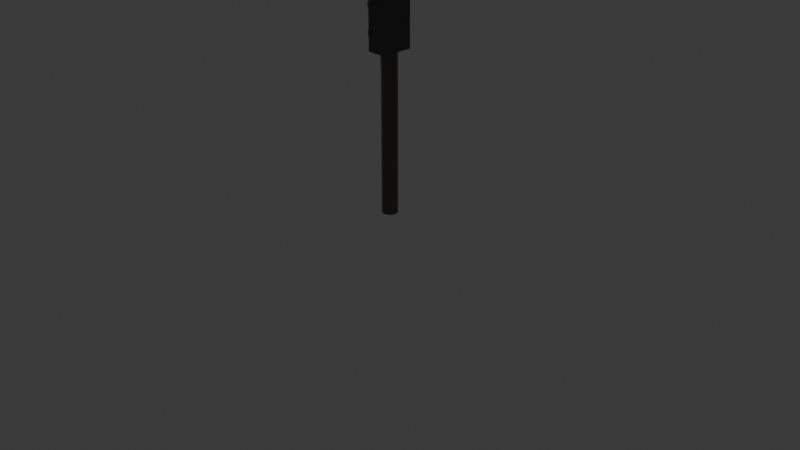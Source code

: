 # Source: Traffic_Light.blend  (saved by Blender 4.4.30; exported with 4.5.12 LTS)
import bpy
from mathutils import Matrix  # noqa: F401  (used for matrix-valued properties, if any)

bpy.ops.wm.read_factory_settings(use_empty=True)
scene = bpy.context.scene
scene.name = 'Scene'

# ---- collections
col_collection = bpy.data.collections.new('Collection'); scene.collection.children.link(col_collection)

# ---- materials (node trees are filled in below, after node groups)
mat_material = bpy.data.materials.new('Material')
mat_material.alpha_threshold = 0.0
mat_material.roughness = 0.5
mat_material.line_color = (0.0, 0.0, 0.0, 1.0)
mat_material_007 = bpy.data.materials.new('Material.007')
mat_material_004 = bpy.data.materials.new('Material.004')
mat_material_005 = bpy.data.materials.new('Material.005')
mat_material_006 = bpy.data.materials.new('Material.006')
mat_material_001 = bpy.data.materials.new('Material.001')
mat_material_002 = bpy.data.materials.new('Material.002')
mat_material_003 = bpy.data.materials.new('Material.003')

# ---- material node trees
mat_material.use_nodes = True; mat_material.node_tree.nodes.clear()
_N = mat_material.node_tree.nodes; _L = mat_material.node_tree.links
n0 = _N.new('ShaderNodeOutputMaterial'); n0.name = 'Material Output'; n0.location = (300, 300)
n1 = _N.new('ShaderNodeBsdfPrincipled'); n1.name = 'Principled BSDF'; n1.location = (10, 300)
n1.inputs[0].default_value = (0.08503, 0.08503, 0.08503, 1.0)
n1.inputs[3].default_value = 1.45
_L.new(n1.outputs[0], n0.inputs[0])
n0.is_active_output = True
mat_material_007.use_nodes = True; mat_material_007.node_tree.nodes.clear()
_N = mat_material_007.node_tree.nodes; _L = mat_material_007.node_tree.links
n0 = _N.new('ShaderNodeBsdfPrincipled'); n0.name = 'Principled BSDF'; n0.location = (10, 300)
n0.inputs[0].default_value = (0.1191, 0.114, 0.09201, 1.0)
n1 = _N.new('ShaderNodeOutputMaterial'); n1.name = 'Material Output'; n1.location = (300, 300)
_L.new(n0.outputs[0], n1.inputs[0])
n1.is_active_output = True
mat_material_004.use_nodes = True; mat_material_004.node_tree.nodes.clear()
_N = mat_material_004.node_tree.nodes; _L = mat_material_004.node_tree.links
n0 = _N.new('ShaderNodeBsdfPrincipled'); n0.name = 'Principled BSDF'; n0.location = (10, 300)
n0.inputs[0].default_value = (0.3515, 0.3515, 0.3515, 1.0)
n1 = _N.new('ShaderNodeOutputMaterial'); n1.name = 'Material Output'; n1.location = (300, 300)
_L.new(n0.outputs[0], n1.inputs[0])
n1.is_active_output = True
mat_material_005.use_nodes = True; mat_material_005.node_tree.nodes.clear()
_N = mat_material_005.node_tree.nodes; _L = mat_material_005.node_tree.links
n0 = _N.new('ShaderNodeBsdfPrincipled'); n0.name = 'Principled BSDF'; n0.location = (10, 300)
n0.inputs[0].default_value = (0.3515, 0.3515, 0.3515, 1.0)
n1 = _N.new('ShaderNodeOutputMaterial'); n1.name = 'Material Output'; n1.location = (300, 300)
_L.new(n0.outputs[0], n1.inputs[0])
n1.is_active_output = True
mat_material_006.use_nodes = True; mat_material_006.node_tree.nodes.clear()
_N = mat_material_006.node_tree.nodes; _L = mat_material_006.node_tree.links
n0 = _N.new('ShaderNodeBsdfPrincipled'); n0.name = 'Principled BSDF'; n0.location = (10, 300)
n0.inputs[0].default_value = (0.2403, 0.2403, 0.2403, 1.0)
n1 = _N.new('ShaderNodeOutputMaterial'); n1.name = 'Material Output'; n1.location = (300, 300)
_L.new(n0.outputs[0], n1.inputs[0])
n1.is_active_output = True
mat_material_001.use_nodes = True; mat_material_001.node_tree.nodes.clear()
_N = mat_material_001.node_tree.nodes; _L = mat_material_001.node_tree.links
n0 = _N.new('ShaderNodeBsdfPrincipled'); n0.name = 'Principled BSDF'; n0.location = (10, 300)
n0.inputs[0].default_value = (1.0, 0.001478, 0.0, 1.0)
n1 = _N.new('ShaderNodeOutputMaterial'); n1.name = 'Material Output'; n1.location = (300, 300)
_L.new(n0.outputs[0], n1.inputs[0])
n1.is_active_output = True
mat_material_002.use_nodes = True; mat_material_002.node_tree.nodes.clear()
_N = mat_material_002.node_tree.nodes; _L = mat_material_002.node_tree.links
n0 = _N.new('ShaderNodeBsdfPrincipled'); n0.name = 'Principled BSDF'; n0.location = (10, 300)
n0.inputs[0].default_value = (0.8024, 0.1956, 0.004071, 1.0)
n1 = _N.new('ShaderNodeOutputMaterial'); n1.name = 'Material Output'; n1.location = (300, 300)
_L.new(n0.outputs[0], n1.inputs[0])
n1.is_active_output = True
mat_material_003.use_nodes = True; mat_material_003.node_tree.nodes.clear()
_N = mat_material_003.node_tree.nodes; _L = mat_material_003.node_tree.links
n0 = _N.new('ShaderNodeBsdfPrincipled'); n0.name = 'Principled BSDF'; n0.location = (10, 300)
n0.inputs[0].default_value = (0.0, 0.8029, 0.4336, 1.0)
n1 = _N.new('ShaderNodeOutputMaterial'); n1.name = 'Material Output'; n1.location = (300, 300)
_L.new(n0.outputs[0], n1.inputs[0])
n1.is_active_output = True

# ---- world
world_world = bpy.data.worlds.new('World'); scene.world = world_world
world_world.use_nodes = True; world_world.node_tree.nodes.clear()
_N = world_world.node_tree.nodes; _L = world_world.node_tree.links
n0 = _N.new('ShaderNodeOutputWorld'); n0.name = 'World Output'; n0.location = (300, 300)
n1 = _N.new('ShaderNodeBackground'); n1.name = 'Background'; n1.location = (10, 300)
n1.inputs[0].default_value = (0.05088, 0.05088, 0.05088, 1.0)
_L.new(n1.outputs[0], n0.inputs[0])
n0.is_active_output = True
world_world.color = (0.05088, 0.05088, 0.05088)
world_world.sun_shadow_jitter_overblur = 0.0

# ---- cameras
cam_camera = bpy.data.cameras.new('Camera')
cam_camera.clip_end = 100.0
cam_camera.ortho_scale = 7.314

# ---- lights
light_light = bpy.data.lights.new('Light', 'POINT')
light_light.energy = 1000.0
light_light.shadow_soft_size = 0.1

# ---- meshes
me_cube = bpy.data.meshes.new('Cube')
me_cube.from_pydata([(1.143, 1.001, 1.971), (1.143, 1.001, -0.02915), (1.143, -0.9995, 1.971), (1.143, -0.9995, -0.02915), (-0.8571, 1.001, 1.971), (-0.8571, 1.001, -0.02915), (-0.8571, -0.9995, 1.971), (-0.8571, -0.9995, -0.02915), (0.1126, 0.4739, -3.939), (0.1126, 0.4739, -0.03824), (0.3384, 0.4563, -3.939), (0.3384, 0.4563, -0.03824), (0.5475, 0.405, -3.939), (0.5475, 0.405, -0.03824), (0.7243, 0.3236, -3.939), (0.7243, 0.3236, -0.03824), (0.8558, 0.2183, -3.939), (0.8558, 0.2183, -0.03824), (0.9321, 0.09684, -3.939), (0.9321, 0.09684, -0.03824), (0.9477, -0.03178, -3.939), (0.9477, -0.03178, -0.03824), (0.9013, -0.158, -3.939), (0.9013, -0.158, -0.03824), (0.7964, -0.2725, -3.939), (0.7964, -0.2725, -0.03824), (0.6408, -0.3667, -3.939), (0.6408, -0.3667, -0.03824), (0.4461, -0.4337, -3.939), (0.4461, -0.4337, -0.03824), (0.2266, -0.4684, -3.939), (0.2266, -0.4684, -0.03824), (-0.001378, -0.4684, -3.939), (-0.001378, -0.4684, -0.03824), (-0.2209, -0.4337, -3.939), (-0.2209, -0.4337, -0.03824), (-0.4156, -0.3667, -3.939), (-0.4156, -0.3667, -0.03824), (-0.5712, -0.2725, -3.939), (-0.5712, -0.2725, -0.03824), (-0.6761, -0.158, -3.939), (-0.6761, -0.158, -0.03824), (-0.7225, -0.03178, -3.939), (-0.7225, -0.03178, -0.03824), (-0.7069, 0.09684, -3.939), (-0.7069, 0.09684, -0.03824), (-0.6306, 0.2183, -3.939), (-0.6306, 0.2183, -0.03824), (-0.4991, 0.3236, -3.939), (-0.4991, 0.3236, -0.03824), (-0.3223, 0.405, -3.939), (-0.3223, 0.405, -0.03824), (-0.1132, 0.4563, -3.939), (-0.1132, 0.4563, -0.03824), (-0.6378, 0.6298, 1.602), (-1.819, 0.6298, 1.602), (-0.6378, 0.6065, 1.67), (-1.819, 0.6065, 1.67), (-0.6378, 0.5382, 1.732), (-1.819, 0.5382, 1.732), (-0.6378, 0.43, 1.785), (-1.819, 0.43, 1.785), (-0.6378, 0.29, 1.825), (-1.819, 0.29, 1.825), (-0.6378, 0.1286, 1.848), (-1.819, 0.1286, 1.848), (-0.6378, -0.04242, 1.852), (-1.819, -0.04242, 1.852), (-0.6378, -0.2102, 1.838), (-1.819, -0.2102, 1.838), (-0.6378, -0.3624, 1.807), (-1.819, -0.3624, 1.807), (-0.6378, -0.4876, 1.76), (-1.819, -0.4876, 1.76), (-0.6378, -0.5766, 1.702), (-1.819, -0.5766, 1.702), (-0.6378, -0.6229, 1.636), (-1.819, -0.6229, 1.636), (-0.6378, -0.6229, 1.568), (-1.819, -0.6229, 1.568), (-0.6378, -0.5766, 1.502), (-1.819, -0.5766, 1.502), (-0.6378, -0.4876, 1.444), (-1.819, -0.4876, 1.444), (-0.6378, -0.3624, 1.397), (-1.819, -0.3624, 1.397), (-0.6378, -0.2102, 1.366), (-1.819, -0.2102, 1.366), (-0.6378, -0.04242, 1.352), (-1.819, -0.04242, 1.352), (-0.6378, 0.1286, 1.357), (-1.819, 0.1286, 1.357), (-0.6378, 0.29, 1.38), (-1.819, 0.29, 1.38), (-0.6378, 0.43, 1.419), (-1.819, 0.43, 1.419), (-0.6378, 0.5382, 1.472), (-1.819, 0.5382, 1.472), (-0.6378, 0.6065, 1.535), (-1.819, 0.6065, 1.535), (-0.6378, 0.6298, 1.602), (-0.6378, 0.6065, 1.67), (-0.6378, 0.5382, 1.732), (-0.6378, 0.43, 1.785), (-0.6378, 0.29, 1.825), (-0.6378, 0.1286, 1.848), (-0.6378, -0.04242, 1.852), (-0.6378, -0.2102, 1.838), (-0.6378, -0.3624, 1.807), (-0.6378, -0.4876, 1.76), (-0.6378, -0.5766, 1.702), (-0.6378, -0.6229, 1.636), (-0.6378, -0.6229, 1.568), (-0.6378, -0.5766, 1.502), (-0.6378, -0.4876, 1.444), (-0.6378, -0.3624, 1.397), (-0.6378, -0.2102, 1.366), (-0.6378, -0.04242, 1.352), (-0.6378, 0.1286, 1.357), (-0.6378, 0.29, 1.38), (-0.6378, 0.43, 1.419), (-0.6378, 0.5382, 1.472), (-0.6378, 0.6065, 1.535), (-0.7009, 0.6298, 0.9817), (-1.756, 0.6298, 0.9817), (-0.7009, 0.6065, 1.049), (-1.756, 0.6065, 1.049), (-0.7009, 0.5382, 1.112), (-1.756, 0.5382, 1.112), (-0.7009, 0.43, 1.165), (-1.756, 0.43, 1.165), (-0.7009, 0.29, 1.204), (-1.756, 0.29, 1.204), (-0.7009, 0.1286, 1.227), (-1.756, 0.1286, 1.227), (-0.7009, -0.04242, 1.232), (-1.756, -0.04242, 1.232), (-0.7009, -0.2102, 1.218), (-1.756, -0.2102, 1.218), (-0.7009, -0.3624, 1.186), (-1.756, -0.3624, 1.186), (-0.7009, -0.4876, 1.14), (-1.756, -0.4876, 1.14), (-0.7009, -0.5766, 1.082), (-1.756, -0.5766, 1.082), (-0.7009, -0.6229, 1.016), (-1.756, -0.6229, 1.016), (-0.7009, -0.6229, 0.9476), (-1.756, -0.6229, 0.9476), (-0.7009, -0.5766, 0.8818), (-1.756, -0.5766, 0.8818), (-0.7009, -0.4876, 0.8235), (-1.756, -0.4876, 0.8235), (-0.7009, -0.3624, 0.777), (-1.756, -0.3624, 0.777), (-0.7009, -0.2102, 0.7456), (-1.756, -0.2102, 0.7456), (-0.7009, -0.04242, 0.7317), (-1.756, -0.04242, 0.7317), (-0.7009, 0.1286, 0.7363), (-1.756, 0.1286, 0.7363), (-0.7009, 0.29, 0.7592), (-1.756, 0.29, 0.7592), (-0.7009, 0.43, 0.7985), (-1.756, 0.43, 0.7985), (-0.7009, 0.5382, 0.8515), (-1.756, 0.5382, 0.8515), (-0.7009, 0.6065, 0.9141), (-1.756, 0.6065, 0.9141), (-0.7009, 0.6298, 0.9817), (-0.7009, 0.6065, 1.049), (-0.7009, 0.5382, 1.112), (-0.7009, 0.43, 1.165), (-0.7009, 0.29, 1.204), (-0.7009, 0.1286, 1.227), (-0.7009, -0.04242, 1.232), (-0.7009, -0.2102, 1.218), (-0.7009, -0.3624, 1.186), (-0.7009, -0.4876, 1.14), (-0.7009, -0.5766, 1.082), (-0.7009, -0.6229, 1.016), (-0.7009, -0.6229, 0.9476), (-0.7009, -0.5766, 0.8818), (-0.7009, -0.4876, 0.8235), (-0.7009, -0.3624, 0.777), (-0.7009, -0.2102, 0.7456), (-0.7009, -0.04242, 0.7317), (-0.7009, 0.1286, 0.7363), (-0.7009, 0.29, 0.7592), (-0.7009, 0.43, 0.7985), (-0.7009, 0.5382, 0.8515), (-0.7009, 0.6065, 0.9141), (-0.75, 0.6298, 0.3449), (-1.707, 0.6298, 0.3449), (-0.75, 0.6065, 0.4125), (-1.707, 0.6065, 0.4125), (-0.75, 0.5382, 0.4751), (-1.707, 0.5382, 0.4751), (-0.75, 0.43, 0.528), (-1.707, 0.43, 0.528), (-0.75, 0.29, 0.5674), (-1.707, 0.29, 0.5674), (-0.75, 0.1286, 0.5902), (-1.707, 0.1286, 0.5902), (-0.75, -0.04242, 0.5949), (-1.707, -0.04242, 0.5949), (-0.75, -0.2102, 0.581), (-1.707, -0.2102, 0.581), (-0.75, -0.3624, 0.5496), (-1.707, -0.3624, 0.5496), (-0.75, -0.4876, 0.503), (-1.707, -0.4876, 0.503), (-0.75, -0.5766, 0.4447), (-1.707, -0.5766, 0.4447), (-0.75, -0.6229, 0.379), (-1.707, -0.6229, 0.379), (-0.75, -0.6229, 0.3108), (-1.707, -0.6229, 0.3108), (-0.75, -0.5766, 0.2451), (-1.707, -0.5766, 0.2451), (-0.75, -0.4876, 0.1868), (-1.707, -0.4876, 0.1868), (-0.75, -0.3624, 0.1402), (-1.707, -0.3624, 0.1402), (-0.75, -0.2102, 0.1088), (-1.707, -0.2102, 0.1088), (-0.75, -0.04242, 0.0949), (-1.707, -0.04242, 0.0949), (-0.75, 0.1286, 0.09955), (-1.707, 0.1286, 0.09955), (-0.75, 0.29, 0.1224), (-1.707, 0.29, 0.1224), (-0.75, 0.43, 0.1618), (-1.707, 0.43, 0.1618), (-0.75, 0.5382, 0.2147), (-1.707, 0.5382, 0.2147), (-0.75, 0.6065, 0.2773), (-1.707, 0.6065, 0.2773), (-0.75, 0.6298, 0.3449), (-0.75, 0.6065, 0.4125), (-0.75, 0.5382, 0.4751), (-0.75, 0.43, 0.528), (-0.75, 0.29, 0.5674), (-0.75, 0.1286, 0.5902), (-0.75, -0.04242, 0.5949), (-0.75, -0.2102, 0.581), (-0.75, -0.3624, 0.5496), (-0.75, -0.4876, 0.503), (-0.75, -0.5766, 0.4447), (-0.75, -0.6229, 0.379), (-0.75, -0.6229, 0.3108), (-0.75, -0.5766, 0.2451), (-0.75, -0.4876, 0.1868), (-0.75, -0.3624, 0.1402), (-0.75, -0.2102, 0.1088), (-0.75, -0.04242, 0.0949), (-0.75, 0.1286, 0.09955), (-0.75, 0.29, 0.1224), (-0.75, 0.43, 0.1618), (-0.75, 0.5382, 0.2147), (-0.75, 0.6065, 0.2773), (-1.072, 0.5504, 1.599), (-0.5409, 0.5504, 1.599), (-1.072, 0.5295, 1.538), (-0.5409, 0.5295, 1.538), (-1.072, 0.4684, 1.482), (-0.5409, 0.4684, 1.482), (-1.072, 0.3716, 1.435), (-0.5409, 0.3716, 1.435), (-1.072, 0.2463, 1.4), (-0.5409, 0.2463, 1.4), (-1.072, 0.1017, 1.379), (-0.5409, 0.1017, 1.379), (-1.072, -0.05133, 1.375), (-0.5409, -0.05133, 1.375), (-1.072, -0.2015, 1.387), (-0.5409, -0.2015, 1.387), (-1.072, -0.3377, 1.416), (-0.5409, -0.3377, 1.416), (-1.072, -0.4498, 1.457), (-0.5409, -0.4498, 1.457), (-1.072, -0.5295, 1.509), (-0.5409, -0.5295, 1.509), (-1.072, -0.5709, 1.568), (-0.5409, -0.5709, 1.568), (-1.072, -0.5709, 1.629), (-0.5409, -0.5709, 1.629), (-1.072, -0.5295, 1.688), (-0.5409, -0.5295, 1.688), (-1.072, -0.4498, 1.74), (-0.5409, -0.4498, 1.74), (-1.072, -0.3377, 1.782), (-0.5409, -0.3377, 1.782), (-1.072, -0.2015, 1.81), (-0.5409, -0.2015, 1.81), (-1.072, -0.05133, 1.823), (-0.5409, -0.05133, 1.823), (-1.072, 0.1017, 1.818), (-0.5409, 0.1017, 1.818), (-1.072, 0.2463, 1.798), (-0.5409, 0.2463, 1.798), (-1.072, 0.3716, 1.763), (-0.5409, 0.3716, 1.763), (-1.072, 0.4684, 1.715), (-0.5409, 0.4684, 1.715), (-1.072, 0.5295, 1.659), (-0.5409, 0.5295, 1.659), (-1.072, 0.5504, 0.9753), (-0.5409, 0.5504, 0.9753), (-1.072, 0.5295, 0.9148), (-0.5409, 0.5295, 0.9148), (-1.072, 0.4684, 0.8588), (-0.5409, 0.4684, 0.8588), (-1.072, 0.3716, 0.8114), (-0.5409, 0.3716, 0.8114), (-1.072, 0.2463, 0.7762), (-0.5409, 0.2463, 0.7762), (-1.072, 0.1017, 0.7557), (-0.5409, 0.1017, 0.7557), (-1.072, -0.05133, 0.7515), (-0.5409, -0.05133, 0.7515), (-1.072, -0.2015, 0.764), (-0.5409, -0.2015, 0.764), (-1.072, -0.3377, 0.7921), (-0.5409, -0.3377, 0.7921), (-1.072, -0.4498, 0.8338), (-0.5409, -0.4498, 0.8338), (-1.072, -0.5295, 0.886), (-0.5409, -0.5295, 0.886), (-1.072, -0.5709, 0.9448), (-0.5409, -0.5709, 0.9448), (-1.072, -0.5709, 1.006), (-0.5409, -0.5709, 1.006), (-1.072, -0.5295, 1.065), (-0.5409, -0.5295, 1.065), (-1.072, -0.4498, 1.117), (-0.5409, -0.4498, 1.117), (-1.072, -0.3377, 1.159), (-0.5409, -0.3377, 1.159), (-1.072, -0.2015, 1.187), (-0.5409, -0.2015, 1.187), (-1.072, -0.05133, 1.199), (-0.5409, -0.05133, 1.199), (-1.072, 0.1017, 1.195), (-0.5409, 0.1017, 1.195), (-1.072, 0.2463, 1.174), (-0.5409, 0.2463, 1.174), (-1.072, 0.3716, 1.139), (-0.5409, 0.3716, 1.139), (-1.072, 0.4684, 1.092), (-0.5409, 0.4684, 1.092), (-1.072, 0.5295, 1.036), (-0.5409, 0.5295, 1.036), (-1.072, 0.5504, 0.3376), (-0.5409, 0.5504, 0.3376), (-1.072, 0.5295, 0.2771), (-0.5409, 0.5295, 0.2771), (-1.072, 0.4684, 0.2211), (-0.5409, 0.4684, 0.2211), (-1.072, 0.3716, 0.1737), (-0.5409, 0.3716, 0.1737), (-1.072, 0.2463, 0.1385), (-0.5409, 0.2463, 0.1385), (-1.072, 0.1017, 0.118), (-0.5409, 0.1017, 0.118), (-1.072, -0.05133, 0.1138), (-0.5409, -0.05133, 0.1138), (-1.072, -0.2015, 0.1263), (-0.5409, -0.2015, 0.1263), (-1.072, -0.3377, 0.1544), (-0.5409, -0.3377, 0.1544), (-1.072, -0.4498, 0.1961), (-0.5409, -0.4498, 0.1961), (-1.072, -0.5295, 0.2483), (-0.5409, -0.5295, 0.2483), (-1.072, -0.5709, 0.3071), (-0.5409, -0.5709, 0.3071), (-1.072, -0.5709, 0.3682), (-0.5409, -0.5709, 0.3682), (-1.072, -0.5295, 0.427), (-0.5409, -0.5295, 0.427), (-1.072, -0.4498, 0.4792), (-0.5409, -0.4498, 0.4792), (-1.072, -0.3377, 0.5209), (-0.5409, -0.3377, 0.5209), (-1.072, -0.2015, 0.549), (-0.5409, -0.2015, 0.549), (-1.072, -0.05133, 0.5614), (-0.5409, -0.05133, 0.5614), (-1.072, 0.1017, 0.5572), (-0.5409, 0.1017, 0.5572), (-1.072, 0.2463, 0.5368), (-0.5409, 0.2463, 0.5368), (-1.072, 0.3716, 0.5015), (-0.5409, 0.3716, 0.5015), (-1.072, 0.4684, 0.4542), (-0.5409, 0.4684, 0.4542), (-1.072, 0.5295, 0.3981), (-0.5409, 0.5295, 0.3981)], [(54, 100), (56, 101), (58, 102), (60, 103), (62, 104), (64, 105), (66, 106), (68, 107), (70, 108), (72, 109), (74, 110), (76, 111), (78, 112), (80, 113), (82, 114), (84, 115), (86, 116), (88, 117), (90, 118), (92, 119), (94, 120), (96, 121), (98, 122), (123, 169), (125, 170), (127, 171), (129, 172), (131, 173), (133, 174), (135, 175), (137, 176), (139, 177), (141, 178), (143, 179), (145, 180), (147, 181), (149, 182), (151, 183), (153, 184), (155, 185), (157, 186), (159, 187), (161, 188), (163, 189), (165, 190), (167, 191), (192, 238), (194, 239), (196, 240), (198, 241), (200, 242), (202, 243), (204, 244), (206, 245), (208, 246), (210, 247), (212, 248), (214, 249), (216, 250), (218, 251), (220, 252), (222, 253), (224, 254), (226, 255), (228, 256), (230, 257), (232, 258), (234, 259), (236, 260)], [(0, 4, 6, 2), (3, 2, 6, 7), (7, 6, 4, 5), (5, 1, 3, 7), (1, 0, 2, 3), (5, 4, 0, 1), (8, 9, 11, 10), (10, 11, 13, 12), (12, 13, 15, 14), (14, 15, 17, 16), (16, 17, 19, 18), (18, 19, 21, 20), (20, 21, 23, 22), (22, 23, 25, 24), (24, 25, 27, 26), (26, 27, 29, 28), (28, 29, 31, 30), (30, 31, 33, 32), (32, 33, 35, 34), (34, 35, 37, 36), (36, 37, 39, 38), (38, 39, 41, 40), (40, 41, 43, 42), (42, 43, 45, 44), (44, 45, 47, 46), (46, 47, 49, 48), (48, 49, 51, 50), (11, 9, 53, 51, 49, 47, 45, 43, 41, 39, 37, 35, 33, 31, 29, 27, 25, 23, 21, 19, 17, 15, 13), (50, 51, 53, 52), (52, 53, 9, 8), (8, 10, 12, 14, 16, 18, 20, 22, 24, 26, 28, 30, 32, 34, 36, 38, 40, 42, 44, 46, 48, 50, 52), (54, 55, 57, 56), (56, 57, 59, 58), (58, 59, 61, 60), (60, 61, 63, 62), (62, 63, 65, 64), (64, 65, 67, 66), (66, 67, 69, 68), (68, 69, 71, 70), (70, 71, 73, 72), (72, 73, 75, 74), (74, 75, 77, 76), (76, 77, 79, 78), (78, 79, 81, 80), (80, 81, 83, 82), (82, 83, 85, 84), (84, 85, 87, 86), (86, 87, 89, 88), (88, 89, 91, 90), (90, 91, 93, 92), (92, 93, 95, 94), (94, 95, 97, 96), (96, 97, 99, 98), (98, 99, 55, 54), (54, 56, 58, 60, 62, 64, 66, 68, 70, 72, 74, 76, 78, 80, 82, 84, 86, 88, 90, 92, 94, 96, 98), (123, 124, 126, 125), (125, 126, 128, 127), (127, 128, 130, 129), (129, 130, 132, 131), (131, 132, 134, 133), (133, 134, 136, 135), (135, 136, 138, 137), (137, 138, 140, 139), (139, 140, 142, 141), (141, 142, 144, 143), (143, 144, 146, 145), (145, 146, 148, 147), (147, 148, 150, 149), (149, 150, 152, 151), (151, 152, 154, 153), (153, 154, 156, 155), (155, 156, 158, 157), (157, 158, 160, 159), (159, 160, 162, 161), (161, 162, 164, 163), (163, 164, 166, 165), (165, 166, 168, 167), (167, 168, 124, 123), (123, 125, 127, 129, 131, 133, 135, 137, 139, 141, 143, 145, 147, 149, 151, 153, 155, 157, 159, 161, 163, 165, 167), (192, 193, 195, 194), (194, 195, 197, 196), (196, 197, 199, 198), (198, 199, 201, 200), (200, 201, 203, 202), (202, 203, 205, 204), (204, 205, 207, 206), (206, 207, 209, 208), (208, 209, 211, 210), (210, 211, 213, 212), (212, 213, 215, 214), (214, 215, 217, 216), (216, 217, 219, 218), (218, 219, 221, 220), (220, 221, 223, 222), (222, 223, 225, 224), (224, 225, 227, 226), (226, 227, 229, 228), (228, 229, 231, 230), (230, 231, 233, 232), (232, 233, 235, 234), (234, 235, 237, 236), (236, 237, 193, 192), (192, 194, 196, 198, 200, 202, 204, 206, 208, 210, 212, 214, 216, 218, 220, 222, 224, 226, 228, 230, 232, 234, 236), (261, 262, 264, 263), (263, 264, 266, 265), (265, 266, 268, 267), (267, 268, 270, 269), (269, 270, 272, 271), (271, 272, 274, 273), (273, 274, 276, 275), (275, 276, 278, 277), (277, 278, 280, 279), (279, 280, 282, 281), (281, 282, 284, 283), (283, 284, 286, 285), (285, 286, 288, 287), (287, 288, 290, 289), (289, 290, 292, 291), (291, 292, 294, 293), (293, 294, 296, 295), (295, 296, 298, 297), (297, 298, 300, 299), (299, 300, 302, 301), (301, 302, 304, 303), (264, 262, 306, 304, 302, 300, 298, 296, 294, 292, 290, 288, 286, 284, 282, 280, 278, 276, 274, 272, 270, 268, 266), (303, 304, 306, 305), (305, 306, 262, 261), (261, 263, 265, 267, 269, 271, 273, 275, 277, 279, 281, 283, 285, 287, 289, 291, 293, 295, 297, 299, 301, 303, 305), (307, 308, 310, 309), (309, 310, 312, 311), (311, 312, 314, 313), (313, 314, 316, 315), (315, 316, 318, 317), (317, 318, 320, 319), (319, 320, 322, 321), (321, 322, 324, 323), (323, 324, 326, 325), (325, 326, 328, 327), (327, 328, 330, 329), (329, 330, 332, 331), (331, 332, 334, 333), (333, 334, 336, 335), (335, 336, 338, 337), (337, 338, 340, 339), (339, 340, 342, 341), (341, 342, 344, 343), (343, 344, 346, 345), (345, 346, 348, 347), (347, 348, 350, 349), (310, 308, 352, 350, 348, 346, 344, 342, 340, 338, 336, 334, 332, 330, 328, 326, 324, 322, 320, 318, 316, 314, 312), (349, 350, 352, 351), (351, 352, 308, 307), (307, 309, 311, 313, 315, 317, 319, 321, 323, 325, 327, 329, 331, 333, 335, 337, 339, 341, 343, 345, 347, 349, 351), (353, 354, 356, 355), (355, 356, 358, 357), (357, 358, 360, 359), (359, 360, 362, 361), (361, 362, 364, 363), (363, 364, 366, 365), (365, 366, 368, 367), (367, 368, 370, 369), (369, 370, 372, 371), (371, 372, 374, 373), (373, 374, 376, 375), (375, 376, 378, 377), (377, 378, 380, 379), (379, 380, 382, 381), (381, 382, 384, 383), (383, 384, 386, 385), (385, 386, 388, 387), (387, 388, 390, 389), (389, 390, 392, 391), (391, 392, 394, 393), (393, 394, 396, 395), (356, 354, 398, 396, 394, 392, 390, 388, 386, 384, 382, 380, 378, 376, 374, 372, 370, 368, 366, 364, 362, 360, 358), (395, 396, 398, 397), (397, 398, 354, 353), (353, 355, 357, 359, 361, 363, 365, 367, 369, 371, 373, 375, 377, 379, 381, 383, 385, 387, 389, 391, 393, 395, 397)])
me_cube.polygons.foreach_set('material_index', [0, 0, 0, 0, 0, 0, 1, 1, 1, 1, 1, 1, 1, 1, 1, 1, 1, 1, 1, 1, 1, 1, 1, 1, 1, 1, 1, 1, 1, 1, 1, 2, 2, 2, 2, 2, 2, 2, 2, 2, 2, 2, 2, 2, 2, 2, 2, 2, 2, 2, 2, 2, 2, 2, 2, 3, 3, 3, 3, 3, 3, 3, 3, 3, 3, 3, 3, 3, 3, 3, 3, 3, 3, 3, 3, 3, 3, 3, 3, 4, 4, 4, 4, 4, 4, 4, 4, 4, 4, 4, 4, 4, 4, 4, 4, 4, 4, 4, 4, 4, 4, 4, 4, 5, 5, 5, 5, 5, 5, 5, 5, 5, 5, 5, 5, 5, 5, 5, 5, 5, 5, 5, 5, 5, 5, 5, 5, 5, 6, 6, 6, 6, 6, 6, 6, 6, 6, 6, 6, 6, 6, 6, 6, 6, 6, 6, 6, 6, 6, 6, 6, 6, 6, 7, 7, 7, 7, 7, 7, 7, 7, 7, 7, 7, 7, 7, 7, 7, 7, 7, 7, 7, 7, 7, 7, 7, 7, 7])
_uv = me_cube.uv_layers.new(name='UVMap')
_uv.uv.foreach_set('vector', [0.625, 0.5, 0.875, 0.5, 0.875, 0.75, 0.625, 0.75, 0.375, 0.75, 0.625, 0.75, 0.625, 1.0, 0.375, 1.0, 0.375, 0.0, 0.625, 0.0, 0.625, 0.25, 0.375, 0.25, 0.125, 0.5, 0.375, 0.5, 0.375, 0.75, 0.125, 0.75, 0.375, 0.5, 0.625, 0.5, 0.625, 0.75, 0.375, 0.75, 0.375, 0.25, 0.625, 0.25, 0.625, 0.5, 0.375, 0.5, 1.0, 0.5, 1.0, 1.0, 0.9565, 1.0, 0.9565, 0.5, 0.9565, 0.5, 0.9565, 1.0, 0.913, 1.0, 0.913, 0.5, 0.913, 0.5, 0.913, 1.0, 0.8696, 1.0, 0.8696, 0.5, 0.8696, 0.5, 0.8696, 1.0, 0.8261, 1.0, 0.8261, 0.5, 0.8261, 0.5, 0.8261, 1.0, 0.7826, 1.0, 0.7826, 0.5, 0.7826, 0.5, 0.7826, 1.0, 0.7391, 1.0, 0.7391, 0.5, 0.7391, 0.5, 0.7391, 1.0, 0.6957, 1.0, 0.6957, 0.5, 0.6957, 0.5, 0.6957, 1.0, 0.6522, 1.0, 0.6522, 0.5, 0.6522, 0.5, 0.6522, 1.0, 0.6087, 1.0, 0.6087, 0.5, 0.6087, 0.5, 0.6087, 1.0, 0.5652, 1.0, 0.5652, 0.5, 0.5652, 0.5, 0.5652, 1.0, 0.5217, 1.0, 0.5217, 0.5, 0.5217, 0.5, 0.5217, 1.0, 0.4783, 1.0, 0.4783, 0.5, 0.4783, 0.5, 0.4783, 1.0, 0.4348, 1.0, 0.4348, 0.5, 0.4348, 0.5, 0.4348, 1.0, 0.3913, 1.0, 0.3913, 0.5, 0.3913, 0.5, 0.3913, 1.0, 0.3478, 1.0, 0.3478, 0.5, 0.3478, 0.5, 0.3478, 1.0, 0.3043, 1.0, 0.3043, 0.5, 0.3043, 0.5, 0.3043, 1.0, 0.2609, 1.0, 0.2609, 0.5, 0.2609, 0.5, 0.2609, 1.0, 0.2174, 1.0, 0.2174, 0.5, 0.2174, 0.5, 0.2174, 1.0, 0.1739, 1.0, 0.1739, 0.5, 0.1739, 0.5, 0.1739, 1.0, 0.1304, 1.0, 0.1304, 0.5, 0.1304, 0.5, 0.1304, 1.0, 0.08696, 1.0, 0.08696, 0.5, 0.3148, 0.4811, 0.25, 0.49, 0.1852, 0.4811, 0.1253, 0.4551, 0.0746, 0.4138, 0.03691, 0.3604, 0.01502, 0.2988, 0.01056, 0.2336, 0.02386, 0.1696, 0.05393, 0.1116, 0.09854, 0.06383, 0.1544, 0.02987, 0.2173, 0.01224, 0.2827, 0.01224, 0.3456, 0.02987, 0.4015, 0.06383, 0.4461, 0.1116, 0.4761, 0.1696, 0.4894, 0.2336, 0.485, 0.2988, 0.4631, 0.3604, 0.4254, 0.4138, 0.3747, 0.4551, 0.08696, 0.5, 0.08696, 1.0, 0.04348, 1.0, 0.04348, 0.5, 0.04348, 0.5, 0.04348, 1.0, 1.565e-07, 1.0, 1.565e-07, 0.5, 0.75, 0.49, 0.8148, 0.4811, 0.8747, 0.4551, 0.9254, 0.4138, 0.9631, 0.3604, 0.985, 0.2988, 0.9894, 0.2336, 0.9761, 0.1696, 0.9461, 0.1116, 0.9015, 0.06383, 0.8456, 0.02987, 0.7827, 0.01224, 0.7173, 0.01224, 0.6544, 0.02987, 0.5985, 0.06383, 0.5539, 0.1116, 0.5239, 0.1696, 0.5106, 0.2336, 0.515, 0.2988, 0.5369, 0.3604, 0.5746, 0.4138, 0.6253, 0.4551, 0.6852, 0.4811, 1.0, 0.5, 1.0, 1.0, 0.9565, 1.0, 0.9565, 0.5, 0.9565, 0.5, 0.9565, 1.0, 0.913, 1.0, 0.913, 0.5, 0.913, 0.5, 0.913, 1.0, 0.8696, 1.0, 0.8696, 0.5, 0.8696, 0.5, 0.8696, 1.0, 0.8261, 1.0, 0.8261, 0.5, 0.8261, 0.5, 0.8261, 1.0, 0.7826, 1.0, 0.7826, 0.5, 0.7826, 0.5, 0.7826, 1.0, 0.7391, 1.0, 0.7391, 0.5, 0.7391, 0.5, 0.7391, 1.0, 0.6957, 1.0, 0.6957, 0.5, 0.6957, 0.5, 0.6957, 1.0, 0.6522, 1.0, 0.6522, 0.5, 0.6522, 0.5, 0.6522, 1.0, 0.6087, 1.0, 0.6087, 0.5, 0.6087, 0.5, 0.6087, 1.0, 0.5652, 1.0, 0.5652, 0.5, 0.5652, 0.5, 0.5652, 1.0, 0.5217, 1.0, 0.5217, 0.5, 0.5217, 0.5, 0.5217, 1.0, 0.4783, 1.0, 0.4783, 0.5, 0.4783, 0.5, 0.4783, 1.0, 0.4348, 1.0, 0.4348, 0.5, 0.4348, 0.5, 0.4348, 1.0, 0.3913, 1.0, 0.3913, 0.5, 0.3913, 0.5, 0.3913, 1.0, 0.3478, 1.0, 0.3478, 0.5, 0.3478, 0.5, 0.3478, 1.0, 0.3043, 1.0, 0.3043, 0.5, 0.3043, 0.5, 0.3043, 1.0, 0.2609, 1.0, 0.2609, 0.5, 0.2609, 0.5, 0.2609, 1.0, 0.2174, 1.0, 0.2174, 0.5, 0.2174, 0.5, 0.2174, 1.0, 0.1739, 1.0, 0.1739, 0.5, 0.1739, 0.5, 0.1739, 1.0, 0.1304, 1.0, 0.1304, 0.5, 0.1304, 0.5, 0.1304, 1.0, 0.08696, 1.0, 0.08696, 0.5, 0.08696, 0.5, 0.08696, 1.0, 0.04348, 1.0, 0.04348, 0.5, 0.04348, 0.5, 0.04348, 1.0, 1.565e-07, 1.0, 1.565e-07, 0.5, 0.75, 0.49, 0.8148, 0.4811, 0.8747, 0.4551, 0.9254, 0.4138, 0.9631, 0.3604, 0.985, 0.2988, 0.9894, 0.2336, 0.9761, 0.1696, 0.9461, 0.1116, 0.9015, 0.06383, 0.8456, 0.02987, 0.7827, 0.01224, 0.7173, 0.01224, 0.6544, 0.02987, 0.5985, 0.06383, 0.5539, 0.1116, 0.5239, 0.1696, 0.5106, 0.2336, 0.515, 0.2988, 0.5369, 0.3604, 0.5746, 0.4138, 0.6253, 0.4551, 0.6852, 0.4811, 1.0, 0.5, 1.0, 1.0, 0.9565, 1.0, 0.9565, 0.5, 0.9565, 0.5, 0.9565, 1.0, 0.913, 1.0, 0.913, 0.5, 0.913, 0.5, 0.913, 1.0, 0.8696, 1.0, 0.8696, 0.5, 0.8696, 0.5, 0.8696, 1.0, 0.8261, 1.0, 0.8261, 0.5, 0.8261, 0.5, 0.8261, 1.0, 0.7826, 1.0, 0.7826, 0.5, 0.7826, 0.5, 0.7826, 1.0, 0.7391, 1.0, 0.7391, 0.5, 0.7391, 0.5, 0.7391, 1.0, 0.6957, 1.0, 0.6957, 0.5, 0.6957, 0.5, 0.6957, 1.0, 0.6522, 1.0, 0.6522, 0.5, 0.6522, 0.5, 0.6522, 1.0, 0.6087, 1.0, 0.6087, 0.5, 0.6087, 0.5, 0.6087, 1.0, 0.5652, 1.0, 0.5652, 0.5, 0.5652, 0.5, 0.5652, 1.0, 0.5217, 1.0, 0.5217, 0.5, 0.5217, 0.5, 0.5217, 1.0, 0.4783, 1.0, 0.4783, 0.5, 0.4783, 0.5, 0.4783, 1.0, 0.4348, 1.0, 0.4348, 0.5, 0.4348, 0.5, 0.4348, 1.0, 0.3913, 1.0, 0.3913, 0.5, 0.3913, 0.5, 0.3913, 1.0, 0.3478, 1.0, 0.3478, 0.5, 0.3478, 0.5, 0.3478, 1.0, 0.3043, 1.0, 0.3043, 0.5, 0.3043, 0.5, 0.3043, 1.0, 0.2609, 1.0, 0.2609, 0.5, 0.2609, 0.5, 0.2609, 1.0, 0.2174, 1.0, 0.2174, 0.5, 0.2174, 0.5, 0.2174, 1.0, 0.1739, 1.0, 0.1739, 0.5, 0.1739, 0.5, 0.1739, 1.0, 0.1304, 1.0, 0.1304, 0.5, 0.1304, 0.5, 0.1304, 1.0, 0.08696, 1.0, 0.08696, 0.5, 0.08696, 0.5, 0.08696, 1.0, 0.04348, 1.0, 0.04348, 0.5, 0.04348, 0.5, 0.04348, 1.0, 1.565e-07, 1.0, 1.565e-07, 0.5, 0.75, 0.49, 0.8148, 0.4811, 0.8747, 0.4551, 0.9254, 0.4138, 0.9631, 0.3604, 0.985, 0.2988, 0.9894, 0.2336, 0.9761, 0.1696, 0.9461, 0.1116, 0.9015, 0.06383, 0.8456, 0.02987, 0.7827, 0.01224, 0.7173, 0.01224, 0.6544, 0.02987, 0.5985, 0.06383, 0.5539, 0.1116, 0.5239, 0.1696, 0.5106, 0.2336, 0.515, 0.2988, 0.5369, 0.3604, 0.5746, 0.4138, 0.6253, 0.4551, 0.6852, 0.4811, 1.0, 0.5, 1.0, 1.0, 0.9565, 1.0, 0.9565, 0.5, 0.9565, 0.5, 0.9565, 1.0, 0.913, 1.0, 0.913, 0.5, 0.913, 0.5, 0.913, 1.0, 0.8696, 1.0, 0.8696, 0.5, 0.8696, 0.5, 0.8696, 1.0, 0.8261, 1.0, 0.8261, 0.5, 0.8261, 0.5, 0.8261, 1.0, 0.7826, 1.0, 0.7826, 0.5, 0.7826, 0.5, 0.7826, 1.0, 0.7391, 1.0, 0.7391, 0.5, 0.7391, 0.5, 0.7391, 1.0, 0.6957, 1.0, 0.6957, 0.5, 0.6957, 0.5, 0.6957, 1.0, 0.6522, 1.0, 0.6522, 0.5, 0.6522, 0.5, 0.6522, 1.0, 0.6087, 1.0, 0.6087, 0.5, 0.6087, 0.5, 0.6087, 1.0, 0.5652, 1.0, 0.5652, 0.5, 0.5652, 0.5, 0.5652, 1.0, 0.5217, 1.0, 0.5217, 0.5, 0.5217, 0.5, 0.5217, 1.0, 0.4783, 1.0, 0.4783, 0.5, 0.4783, 0.5, 0.4783, 1.0, 0.4348, 1.0, 0.4348, 0.5, 0.4348, 0.5, 0.4348, 1.0, 0.3913, 1.0, 0.3913, 0.5, 0.3913, 0.5, 0.3913, 1.0, 0.3478, 1.0, 0.3478, 0.5, 0.3478, 0.5, 0.3478, 1.0, 0.3043, 1.0, 0.3043, 0.5, 0.3043, 0.5, 0.3043, 1.0, 0.2609, 1.0, 0.2609, 0.5, 0.2609, 0.5, 0.2609, 1.0, 0.2174, 1.0, 0.2174, 0.5, 0.2174, 0.5, 0.2174, 1.0, 0.1739, 1.0, 0.1739, 0.5, 0.1739, 0.5, 0.1739, 1.0, 0.1304, 1.0, 0.1304, 0.5, 0.1304, 0.5, 0.1304, 1.0, 0.08696, 1.0, 0.08696, 0.5, 0.08696, 0.5, 0.08696, 1.0, 0.04348, 1.0, 0.04348, 0.5, 0.04348, 0.5, 0.04348, 1.0, 1.565e-07, 1.0, 1.565e-07, 0.5, 0.75, 0.49, 0.8148, 0.4811, 0.8747, 0.4551, 0.9254, 0.4138, 0.9631, 0.3604, 0.985, 0.2988, 0.9894, 0.2336, 0.9761, 0.1696, 0.9461, 0.1116, 0.9015, 0.06383, 0.8456, 0.02987, 0.7827, 0.01224, 0.7173, 0.01224, 0.6544, 0.02987, 0.5985, 0.06383, 0.5539, 0.1116, 0.5239, 0.1696, 0.5106, 0.2336, 0.515, 0.2988, 0.5369, 0.3604, 0.5746, 0.4138, 0.6253, 0.4551, 0.6852, 0.4811, 1.0, 0.5, 1.0, 1.0, 0.9565, 1.0, 0.9565, 0.5, 0.9565, 0.5, 0.9565, 1.0, 0.913, 1.0, 0.913, 0.5, 0.913, 0.5, 0.913, 1.0, 0.8696, 1.0, 0.8696, 0.5, 0.8696, 0.5, 0.8696, 1.0, 0.8261, 1.0, 0.8261, 0.5, 0.8261, 0.5, 0.8261, 1.0, 0.7826, 1.0, 0.7826, 0.5, 0.7826, 0.5, 0.7826, 1.0, 0.7391, 1.0, 0.7391, 0.5, 0.7391, 0.5, 0.7391, 1.0, 0.6957, 1.0, 0.6957, 0.5, 0.6957, 0.5, 0.6957, 1.0, 0.6522, 1.0, 0.6522, 0.5, 0.6522, 0.5, 0.6522, 1.0, 0.6087, 1.0, 0.6087, 0.5, 0.6087, 0.5, 0.6087, 1.0, 0.5652, 1.0, 0.5652, 0.5, 0.5652, 0.5, 0.5652, 1.0, 0.5217, 1.0, 0.5217, 0.5, 0.5217, 0.5, 0.5217, 1.0, 0.4783, 1.0, 0.4783, 0.5, 0.4783, 0.5, 0.4783, 1.0, 0.4348, 1.0, 0.4348, 0.5, 0.4348, 0.5, 0.4348, 1.0, 0.3913, 1.0, 0.3913, 0.5, 0.3913, 0.5, 0.3913, 1.0, 0.3478, 1.0, 0.3478, 0.5, 0.3478, 0.5, 0.3478, 1.0, 0.3043, 1.0, 0.3043, 0.5, 0.3043, 0.5, 0.3043, 1.0, 0.2609, 1.0, 0.2609, 0.5, 0.2609, 0.5, 0.2609, 1.0, 0.2174, 1.0, 0.2174, 0.5, 0.2174, 0.5, 0.2174, 1.0, 0.1739, 1.0, 0.1739, 0.5, 0.1739, 0.5, 0.1739, 1.0, 0.1304, 1.0, 0.1304, 0.5, 0.1304, 0.5, 0.1304, 1.0, 0.08696, 1.0, 0.08696, 0.5, 0.3148, 0.4811, 0.25, 0.49, 0.1852, 0.4811, 0.1253, 0.4551, 0.0746, 0.4138, 0.03691, 0.3604, 0.01502, 0.2988, 0.01056, 0.2336, 0.02386, 0.1696, 0.05393, 0.1116, 0.09854, 0.06383, 0.1544, 0.02987, 0.2173, 0.01224, 0.2827, 0.01224, 0.3456, 0.02987, 0.4015, 0.06383, 0.4461, 0.1116, 0.4761, 0.1696, 0.4894, 0.2336, 0.485, 0.2988, 0.4631, 0.3604, 0.4254, 0.4138, 0.3747, 0.4551, 0.08696, 0.5, 0.08696, 1.0, 0.04348, 1.0, 0.04348, 0.5, 0.04348, 0.5, 0.04348, 1.0, 1.565e-07, 1.0, 1.565e-07, 0.5, 0.75, 0.49, 0.8148, 0.4811, 0.8747, 0.4551, 0.9254, 0.4138, 0.9631, 0.3604, 0.985, 0.2988, 0.9894, 0.2336, 0.9761, 0.1696, 0.9461, 0.1116, 0.9015, 0.06383, 0.8456, 0.02987, 0.7827, 0.01224, 0.7173, 0.01224, 0.6544, 0.02987, 0.5985, 0.06383, 0.5539, 0.1116, 0.5239, 0.1696, 0.5106, 0.2336, 0.515, 0.2988, 0.5369, 0.3604, 0.5746, 0.4138, 0.6253, 0.4551, 0.6852, 0.4811, 1.0, 0.5, 1.0, 1.0, 0.9565, 1.0, 0.9565, 0.5, 0.9565, 0.5, 0.9565, 1.0, 0.913, 1.0, 0.913, 0.5, 0.913, 0.5, 0.913, 1.0, 0.8696, 1.0, 0.8696, 0.5, 0.8696, 0.5, 0.8696, 1.0, 0.8261, 1.0, 0.8261, 0.5, 0.8261, 0.5, 0.8261, 1.0, 0.7826, 1.0, 0.7826, 0.5, 0.7826, 0.5, 0.7826, 1.0, 0.7391, 1.0, 0.7391, 0.5, 0.7391, 0.5, 0.7391, 1.0, 0.6957, 1.0, 0.6957, 0.5, 0.6957, 0.5, 0.6957, 1.0, 0.6522, 1.0, 0.6522, 0.5, 0.6522, 0.5, 0.6522, 1.0, 0.6087, 1.0, 0.6087, 0.5, 0.6087, 0.5, 0.6087, 1.0, 0.5652, 1.0, 0.5652, 0.5, 0.5652, 0.5, 0.5652, 1.0, 0.5217, 1.0, 0.5217, 0.5, 0.5217, 0.5, 0.5217, 1.0, 0.4783, 1.0, 0.4783, 0.5, 0.4783, 0.5, 0.4783, 1.0, 0.4348, 1.0, 0.4348, 0.5, 0.4348, 0.5, 0.4348, 1.0, 0.3913, 1.0, 0.3913, 0.5, 0.3913, 0.5, 0.3913, 1.0, 0.3478, 1.0, 0.3478, 0.5, 0.3478, 0.5, 0.3478, 1.0, 0.3043, 1.0, 0.3043, 0.5, 0.3043, 0.5, 0.3043, 1.0, 0.2609, 1.0, 0.2609, 0.5, 0.2609, 0.5, 0.2609, 1.0, 0.2174, 1.0, 0.2174, 0.5, 0.2174, 0.5, 0.2174, 1.0, 0.1739, 1.0, 0.1739, 0.5, 0.1739, 0.5, 0.1739, 1.0, 0.1304, 1.0, 0.1304, 0.5, 0.1304, 0.5, 0.1304, 1.0, 0.08696, 1.0, 0.08696, 0.5, 0.3148, 0.4811, 0.25, 0.49, 0.1852, 0.4811, 0.1253, 0.4551, 0.0746, 0.4138, 0.03691, 0.3604, 0.01502, 0.2988, 0.01056, 0.2336, 0.02386, 0.1696, 0.05393, 0.1116, 0.09854, 0.06383, 0.1544, 0.02987, 0.2173, 0.01224, 0.2827, 0.01224, 0.3456, 0.02987, 0.4015, 0.06383, 0.4461, 0.1116, 0.4761, 0.1696, 0.4894, 0.2336, 0.485, 0.2988, 0.4631, 0.3604, 0.4254, 0.4138, 0.3747, 0.4551, 0.08696, 0.5, 0.08696, 1.0, 0.04348, 1.0, 0.04348, 0.5, 0.04348, 0.5, 0.04348, 1.0, 1.565e-07, 1.0, 1.565e-07, 0.5, 0.75, 0.49, 0.8148, 0.4811, 0.8747, 0.4551, 0.9254, 0.4138, 0.9631, 0.3604, 0.985, 0.2988, 0.9894, 0.2336, 0.9761, 0.1696, 0.9461, 0.1116, 0.9015, 0.06383, 0.8456, 0.02987, 0.7827, 0.01224, 0.7173, 0.01224, 0.6544, 0.02987, 0.5985, 0.06383, 0.5539, 0.1116, 0.5239, 0.1696, 0.5106, 0.2336, 0.515, 0.2988, 0.5369, 0.3604, 0.5746, 0.4138, 0.6253, 0.4551, 0.6852, 0.4811, 1.0, 0.5, 1.0, 1.0, 0.9565, 1.0, 0.9565, 0.5, 0.9565, 0.5, 0.9565, 1.0, 0.913, 1.0, 0.913, 0.5, 0.913, 0.5, 0.913, 1.0, 0.8696, 1.0, 0.8696, 0.5, 0.8696, 0.5, 0.8696, 1.0, 0.8261, 1.0, 0.8261, 0.5, 0.8261, 0.5, 0.8261, 1.0, 0.7826, 1.0, 0.7826, 0.5, 0.7826, 0.5, 0.7826, 1.0, 0.7391, 1.0, 0.7391, 0.5, 0.7391, 0.5, 0.7391, 1.0, 0.6957, 1.0, 0.6957, 0.5, 0.6957, 0.5, 0.6957, 1.0, 0.6522, 1.0, 0.6522, 0.5, 0.6522, 0.5, 0.6522, 1.0, 0.6087, 1.0, 0.6087, 0.5, 0.6087, 0.5, 0.6087, 1.0, 0.5652, 1.0, 0.5652, 0.5, 0.5652, 0.5, 0.5652, 1.0, 0.5217, 1.0, 0.5217, 0.5, 0.5217, 0.5, 0.5217, 1.0, 0.4783, 1.0, 0.4783, 0.5, 0.4783, 0.5, 0.4783, 1.0, 0.4348, 1.0, 0.4348, 0.5, 0.4348, 0.5, 0.4348, 1.0, 0.3913, 1.0, 0.3913, 0.5, 0.3913, 0.5, 0.3913, 1.0, 0.3478, 1.0, 0.3478, 0.5, 0.3478, 0.5, 0.3478, 1.0, 0.3043, 1.0, 0.3043, 0.5, 0.3043, 0.5, 0.3043, 1.0, 0.2609, 1.0, 0.2609, 0.5, 0.2609, 0.5, 0.2609, 1.0, 0.2174, 1.0, 0.2174, 0.5, 0.2174, 0.5, 0.2174, 1.0, 0.1739, 1.0, 0.1739, 0.5, 0.1739, 0.5, 0.1739, 1.0, 0.1304, 1.0, 0.1304, 0.5, 0.1304, 0.5, 0.1304, 1.0, 0.08696, 1.0, 0.08696, 0.5, 0.3148, 0.4811, 0.25, 0.49, 0.1852, 0.4811, 0.1253, 0.4551, 0.0746, 0.4138, 0.03691, 0.3604, 0.01502, 0.2988, 0.01056, 0.2336, 0.02386, 0.1696, 0.05393, 0.1116, 0.09854, 0.06383, 0.1544, 0.02987, 0.2173, 0.01224, 0.2827, 0.01224, 0.3456, 0.02987, 0.4015, 0.06383, 0.4461, 0.1116, 0.4761, 0.1696, 0.4894, 0.2336, 0.485, 0.2988, 0.4631, 0.3604, 0.4254, 0.4138, 0.3747, 0.4551, 0.08696, 0.5, 0.08696, 1.0, 0.04348, 1.0, 0.04348, 0.5, 0.04348, 0.5, 0.04348, 1.0, 1.565e-07, 1.0, 1.565e-07, 0.5, 0.75, 0.49, 0.8148, 0.4811, 0.8747, 0.4551, 0.9254, 0.4138, 0.9631, 0.3604, 0.985, 0.2988, 0.9894, 0.2336, 0.9761, 0.1696, 0.9461, 0.1116, 0.9015, 0.06383, 0.8456, 0.02987, 0.7827, 0.01224, 0.7173, 0.01224, 0.6544, 0.02987, 0.5985, 0.06383, 0.5539, 0.1116, 0.5239, 0.1696, 0.5106, 0.2336, 0.515, 0.2988, 0.5369, 0.3604, 0.5746, 0.4138, 0.6253, 0.4551, 0.6852, 0.4811])
me_cube.materials.append(mat_material)
me_cube.materials.append(mat_material_007)
me_cube.materials.append(mat_material_004)
me_cube.materials.append(mat_material_005)
me_cube.materials.append(mat_material_006)
me_cube.materials.append(mat_material_001)
me_cube.materials.append(mat_material_002)
me_cube.materials.append(mat_material_003)
me_cube.use_mirror_vertex_groups = False
me_cube.update()

# ---- objects
ob_cube = bpy.data.objects.new('Cube', me_cube)
ob_light = bpy.data.objects.new('Light', light_light)
ob_camera = bpy.data.objects.new('Camera', cam_camera)

# ---- transforms, parenting, visibility, modifiers, constraints
ob_cube.location = (-0.1487, -0.0002236, 1.75)
ob_cube.scale = (0.09987, 0.1735, 0.4358)
ob_cube.lock_rotations_4d = False
ob_cube.empty_display_type = 'ARROWS'
ob_cube.lineart.crease_threshold = 0.0
ob_light.location = (-3.815, 0.3385, 7.66)
ob_light.rotation_euler = (0.6503, 0.05522, 1.866)
ob_light.lock_rotations_4d = False
ob_light.empty_display_type = 'ARROWS'
ob_light.color = (0.0, 0.0, 0.0, 0.0)
ob_light.lineart.crease_threshold = 0.0
ob_camera.location = (7.359, -6.926, 4.958)
ob_camera.rotation_euler = (1.109, 0.0, 0.8149)
ob_camera.lock_rotations_4d = False
ob_camera.empty_display_type = 'ARROWS'
ob_camera.color = (0.0, 0.0, 0.0, 0.0)
ob_camera.display_type = 'WIRE'
ob_camera.lineart.crease_threshold = 0.0

# ---- collection membership
col_collection.objects.link(ob_cube)
col_collection.objects.link(ob_light)
col_collection.objects.link(ob_camera)

# ---- scene / render settings (as saved in the file)
scene.camera = ob_camera
scene.frame_start = 1; scene.frame_end = 250; scene.frame_set(1)
scene.render.engine = 'BLENDER_EEVEE_NEXT'
bpy.context.view_layer.update()
